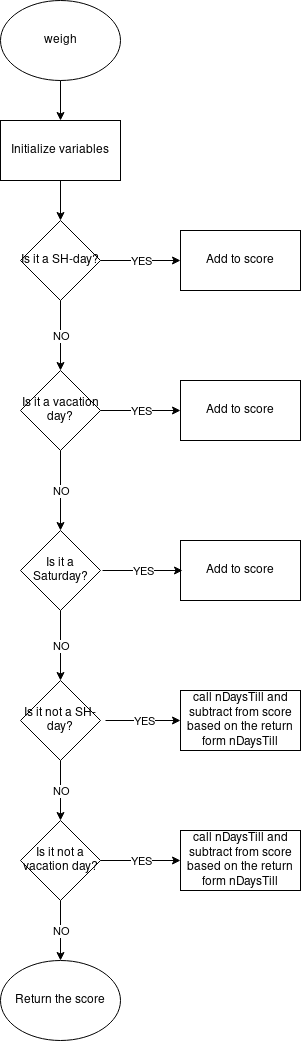

The diagram above was exported from draw.io. Its source (the exported page's mxGraphModel, read from the mxfile embedded in the PNG):
<mxGraphModel dx="622" dy="395" grid="1" gridSize="10" guides="1" tooltips="1" connect="1" arrows="1" fold="1" page="1" pageScale="1" pageWidth="850" pageHeight="1100" math="0" shadow="0">
  <root>
    <mxCell id="0" />
    <mxCell id="1" parent="0" />
    <mxCell id="i4kDOyvsPYQd1B5IzWIW-1" value="weigh" style="ellipse;whiteSpace=wrap;html=1;" parent="1" vertex="1">
      <mxGeometry x="240" y="40" width="120" height="80" as="geometry" />
    </mxCell>
    <mxCell id="i4kDOyvsPYQd1B5IzWIW-2" value="Initialize variables" style="rounded=0;whiteSpace=wrap;html=1;" parent="1" vertex="1">
      <mxGeometry x="240" y="160" width="120" height="60" as="geometry" />
    </mxCell>
    <mxCell id="i4kDOyvsPYQd1B5IzWIW-3" value="Is it a SH-day?" style="rhombus;whiteSpace=wrap;html=1;" parent="1" vertex="1">
      <mxGeometry x="260" y="260" width="80" height="80" as="geometry" />
    </mxCell>
    <mxCell id="i4kDOyvsPYQd1B5IzWIW-4" value="Add to score" style="rounded=0;whiteSpace=wrap;html=1;" parent="1" vertex="1">
      <mxGeometry x="420" y="270" width="120" height="60" as="geometry" />
    </mxCell>
    <mxCell id="i4kDOyvsPYQd1B5IzWIW-5" value="Is it a vacation day?" style="rhombus;whiteSpace=wrap;html=1;" parent="1" vertex="1">
      <mxGeometry x="260" y="410" width="80" height="80" as="geometry" />
    </mxCell>
    <mxCell id="i4kDOyvsPYQd1B5IzWIW-6" value="Add to score" style="rounded=0;whiteSpace=wrap;html=1;" parent="1" vertex="1">
      <mxGeometry x="420" y="420" width="120" height="60" as="geometry" />
    </mxCell>
    <mxCell id="i4kDOyvsPYQd1B5IzWIW-7" value="Is it a Saturday?" style="rhombus;whiteSpace=wrap;html=1;" parent="1" vertex="1">
      <mxGeometry x="260" y="570" width="80" height="80" as="geometry" />
    </mxCell>
    <mxCell id="i4kDOyvsPYQd1B5IzWIW-8" value="Add to score" style="rounded=0;whiteSpace=wrap;html=1;" parent="1" vertex="1">
      <mxGeometry x="420" y="580" width="120" height="60" as="geometry" />
    </mxCell>
    <mxCell id="i4kDOyvsPYQd1B5IzWIW-14" value="" style="endArrow=classic;html=1;exitX=0.5;exitY=1;exitDx=0;exitDy=0;entryX=0.5;entryY=0;entryDx=0;entryDy=0;" parent="1" source="i4kDOyvsPYQd1B5IzWIW-3" target="i4kDOyvsPYQd1B5IzWIW-5" edge="1">
      <mxGeometry relative="1" as="geometry">
        <mxPoint x="360" y="350" as="sourcePoint" />
        <mxPoint x="460" y="350" as="targetPoint" />
      </mxGeometry>
    </mxCell>
    <mxCell id="i4kDOyvsPYQd1B5IzWIW-15" value="NO" style="edgeLabel;resizable=0;html=1;align=center;verticalAlign=middle;" parent="i4kDOyvsPYQd1B5IzWIW-14" connectable="0" vertex="1">
      <mxGeometry relative="1" as="geometry" />
    </mxCell>
    <mxCell id="i4kDOyvsPYQd1B5IzWIW-18" value="" style="endArrow=classic;html=1;exitX=0.5;exitY=1;exitDx=0;exitDy=0;" parent="1" source="i4kDOyvsPYQd1B5IzWIW-5" target="i4kDOyvsPYQd1B5IzWIW-7" edge="1">
      <mxGeometry relative="1" as="geometry">
        <mxPoint x="380" y="370" as="sourcePoint" />
        <mxPoint x="480" y="370" as="targetPoint" />
      </mxGeometry>
    </mxCell>
    <mxCell id="i4kDOyvsPYQd1B5IzWIW-19" value="NO" style="edgeLabel;resizable=0;html=1;align=center;verticalAlign=middle;" parent="i4kDOyvsPYQd1B5IzWIW-18" connectable="0" vertex="1">
      <mxGeometry relative="1" as="geometry" />
    </mxCell>
    <mxCell id="i4kDOyvsPYQd1B5IzWIW-20" value="" style="endArrow=classic;html=1;exitX=1;exitY=0.5;exitDx=0;exitDy=0;entryX=0;entryY=0.5;entryDx=0;entryDy=0;" parent="1" edge="1">
      <mxGeometry relative="1" as="geometry">
        <mxPoint x="342" y="610" as="sourcePoint" />
        <mxPoint x="422" y="610" as="targetPoint" />
      </mxGeometry>
    </mxCell>
    <mxCell id="i4kDOyvsPYQd1B5IzWIW-21" value="YES" style="edgeLabel;resizable=0;html=1;align=center;verticalAlign=middle;" parent="i4kDOyvsPYQd1B5IzWIW-20" connectable="0" vertex="1">
      <mxGeometry relative="1" as="geometry" />
    </mxCell>
    <mxCell id="i4kDOyvsPYQd1B5IzWIW-22" value="" style="endArrow=classic;html=1;exitX=0.5;exitY=1;exitDx=0;exitDy=0;entryX=0.5;entryY=0;entryDx=0;entryDy=0;" parent="1" source="i4kDOyvsPYQd1B5IzWIW-7" target="i4kDOyvsPYQd1B5IzWIW-30" edge="1">
      <mxGeometry relative="1" as="geometry">
        <mxPoint x="400" y="390" as="sourcePoint" />
        <mxPoint x="300" y="700" as="targetPoint" />
      </mxGeometry>
    </mxCell>
    <mxCell id="i4kDOyvsPYQd1B5IzWIW-23" value="NO" style="edgeLabel;resizable=0;html=1;align=center;verticalAlign=middle;" parent="i4kDOyvsPYQd1B5IzWIW-22" connectable="0" vertex="1">
      <mxGeometry relative="1" as="geometry" />
    </mxCell>
    <mxCell id="i4kDOyvsPYQd1B5IzWIW-24" value="" style="endArrow=classic;html=1;exitX=1;exitY=0.5;exitDx=0;exitDy=0;entryX=0;entryY=0.5;entryDx=0;entryDy=0;" parent="1" source="i4kDOyvsPYQd1B5IzWIW-3" target="i4kDOyvsPYQd1B5IzWIW-4" edge="1">
      <mxGeometry relative="1" as="geometry">
        <mxPoint x="410" y="400" as="sourcePoint" />
        <mxPoint x="510" y="400" as="targetPoint" />
      </mxGeometry>
    </mxCell>
    <mxCell id="i4kDOyvsPYQd1B5IzWIW-25" value="YES" style="edgeLabel;resizable=0;html=1;align=center;verticalAlign=middle;" parent="i4kDOyvsPYQd1B5IzWIW-24" connectable="0" vertex="1">
      <mxGeometry relative="1" as="geometry" />
    </mxCell>
    <mxCell id="i4kDOyvsPYQd1B5IzWIW-26" value="" style="endArrow=classic;html=1;entryX=0;entryY=0.5;entryDx=0;entryDy=0;exitX=1;exitY=0.5;exitDx=0;exitDy=0;" parent="1" source="i4kDOyvsPYQd1B5IzWIW-5" target="i4kDOyvsPYQd1B5IzWIW-6" edge="1">
      <mxGeometry relative="1" as="geometry">
        <mxPoint x="350" y="450" as="sourcePoint" />
        <mxPoint x="460" y="480" as="targetPoint" />
      </mxGeometry>
    </mxCell>
    <mxCell id="i4kDOyvsPYQd1B5IzWIW-27" value="YES" style="edgeLabel;resizable=0;html=1;align=center;verticalAlign=middle;" parent="i4kDOyvsPYQd1B5IzWIW-26" connectable="0" vertex="1">
      <mxGeometry relative="1" as="geometry" />
    </mxCell>
    <mxCell id="i4kDOyvsPYQd1B5IzWIW-28" value="" style="endArrow=classic;html=1;exitX=0.5;exitY=1;exitDx=0;exitDy=0;entryX=0.5;entryY=0;entryDx=0;entryDy=0;" parent="1" source="i4kDOyvsPYQd1B5IzWIW-2" target="i4kDOyvsPYQd1B5IzWIW-3" edge="1">
      <mxGeometry width="50" height="50" relative="1" as="geometry">
        <mxPoint x="380" y="210" as="sourcePoint" />
        <mxPoint x="430" y="160" as="targetPoint" />
      </mxGeometry>
    </mxCell>
    <mxCell id="i4kDOyvsPYQd1B5IzWIW-29" value="" style="endArrow=classic;html=1;exitX=0.5;exitY=1;exitDx=0;exitDy=0;entryX=0.5;entryY=0;entryDx=0;entryDy=0;" parent="1" source="i4kDOyvsPYQd1B5IzWIW-1" target="i4kDOyvsPYQd1B5IzWIW-2" edge="1">
      <mxGeometry width="50" height="50" relative="1" as="geometry">
        <mxPoint x="380" y="210" as="sourcePoint" />
        <mxPoint x="430" y="160" as="targetPoint" />
      </mxGeometry>
    </mxCell>
    <mxCell id="i4kDOyvsPYQd1B5IzWIW-30" value="Is it not a SH-day?" style="rhombus;whiteSpace=wrap;html=1;" parent="1" vertex="1">
      <mxGeometry x="260" y="720" width="80" height="80" as="geometry" />
    </mxCell>
    <mxCell id="i4kDOyvsPYQd1B5IzWIW-31" value="Is it not a vacation day?" style="rhombus;whiteSpace=wrap;html=1;" parent="1" vertex="1">
      <mxGeometry x="260" y="860" width="80" height="80" as="geometry" />
    </mxCell>
    <mxCell id="i4kDOyvsPYQd1B5IzWIW-32" value="call nDaysTill and subtract from score based on the return form nDaysTill" style="rounded=0;whiteSpace=wrap;html=1;" parent="1" vertex="1">
      <mxGeometry x="420" y="730" width="120" height="60" as="geometry" />
    </mxCell>
    <mxCell id="i4kDOyvsPYQd1B5IzWIW-33" value="call nDaysTill and subtract from score based on the return form nDaysTill" style="rounded=0;whiteSpace=wrap;html=1;" parent="1" vertex="1">
      <mxGeometry x="420" y="870" width="120" height="60" as="geometry" />
    </mxCell>
    <mxCell id="i4kDOyvsPYQd1B5IzWIW-34" value="Return the score" style="ellipse;whiteSpace=wrap;html=1;" parent="1" vertex="1">
      <mxGeometry x="240" y="1000" width="120" height="80" as="geometry" />
    </mxCell>
    <mxCell id="i4kDOyvsPYQd1B5IzWIW-35" value="" style="endArrow=classic;html=1;exitX=0.5;exitY=1;exitDx=0;exitDy=0;entryX=0.5;entryY=0;entryDx=0;entryDy=0;" parent="1" source="i4kDOyvsPYQd1B5IzWIW-30" target="i4kDOyvsPYQd1B5IzWIW-31" edge="1">
      <mxGeometry relative="1" as="geometry">
        <mxPoint x="359" y="790" as="sourcePoint" />
        <mxPoint x="359" y="860" as="targetPoint" />
      </mxGeometry>
    </mxCell>
    <mxCell id="i4kDOyvsPYQd1B5IzWIW-36" value="NO" style="edgeLabel;resizable=0;html=1;align=center;verticalAlign=middle;" parent="i4kDOyvsPYQd1B5IzWIW-35" connectable="0" vertex="1">
      <mxGeometry relative="1" as="geometry" />
    </mxCell>
    <mxCell id="i4kDOyvsPYQd1B5IzWIW-37" value="" style="endArrow=classic;html=1;exitX=0.5;exitY=1;exitDx=0;exitDy=0;entryX=0.5;entryY=0;entryDx=0;entryDy=0;" parent="1" source="i4kDOyvsPYQd1B5IzWIW-31" target="i4kDOyvsPYQd1B5IzWIW-34" edge="1">
      <mxGeometry relative="1" as="geometry">
        <mxPoint x="390" y="865" as="sourcePoint" />
        <mxPoint x="390" y="935" as="targetPoint" />
      </mxGeometry>
    </mxCell>
    <mxCell id="i4kDOyvsPYQd1B5IzWIW-38" value="NO" style="edgeLabel;resizable=0;html=1;align=center;verticalAlign=middle;" parent="i4kDOyvsPYQd1B5IzWIW-37" connectable="0" vertex="1">
      <mxGeometry relative="1" as="geometry" />
    </mxCell>
    <mxCell id="i4kDOyvsPYQd1B5IzWIW-41" value="" style="endArrow=classic;html=1;exitX=1;exitY=0.5;exitDx=0;exitDy=0;entryX=0;entryY=0.5;entryDx=0;entryDy=0;" parent="1" source="i4kDOyvsPYQd1B5IzWIW-31" target="i4kDOyvsPYQd1B5IzWIW-33" edge="1">
      <mxGeometry relative="1" as="geometry">
        <mxPoint x="352" y="620" as="sourcePoint" />
        <mxPoint x="432" y="620" as="targetPoint" />
      </mxGeometry>
    </mxCell>
    <mxCell id="i4kDOyvsPYQd1B5IzWIW-42" value="YES" style="edgeLabel;resizable=0;html=1;align=center;verticalAlign=middle;" parent="i4kDOyvsPYQd1B5IzWIW-41" connectable="0" vertex="1">
      <mxGeometry relative="1" as="geometry" />
    </mxCell>
    <mxCell id="i4kDOyvsPYQd1B5IzWIW-43" value="" style="endArrow=classic;html=1;entryX=0;entryY=0.5;entryDx=0;entryDy=0;" parent="1" target="i4kDOyvsPYQd1B5IzWIW-32" edge="1">
      <mxGeometry relative="1" as="geometry">
        <mxPoint x="345" y="760" as="sourcePoint" />
        <mxPoint x="425" y="720" as="targetPoint" />
      </mxGeometry>
    </mxCell>
    <mxCell id="i4kDOyvsPYQd1B5IzWIW-44" value="YES" style="edgeLabel;resizable=0;html=1;align=center;verticalAlign=middle;" parent="i4kDOyvsPYQd1B5IzWIW-43" connectable="0" vertex="1">
      <mxGeometry relative="1" as="geometry" />
    </mxCell>
  </root>
</mxGraphModel>